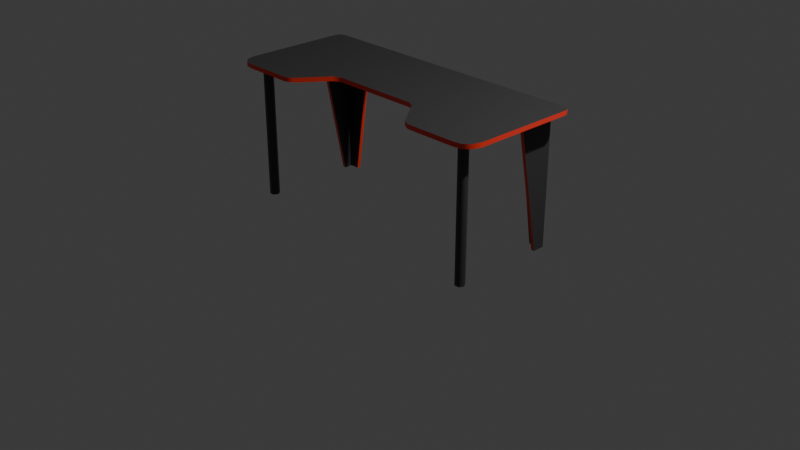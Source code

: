# Source: FINAL_bureau.blend  (saved by Blender 4.1.23; exported with 4.5.12 LTS)
import bpy
from mathutils import Matrix  # noqa: F401  (used for matrix-valued properties, if any)

bpy.ops.wm.read_factory_settings(use_empty=True)
scene = bpy.context.scene
scene.name = 'Scene'

# ---- collections
col_collection = bpy.data.collections.new('Collection'); scene.collection.children.link(col_collection)

# ---- images (referenced by path relative to the original .blend; pixels are not part of the script)
import os
ASSET_DIR = os.environ.get("B2B_ASSET_DIR", "")  # directory of the original .blend (textures are referenced by path, not embedded)
HERE = os.path.dirname(os.path.abspath(__file__))  # packed textures are extracted next to this script under _unpacked/

def load_image(name, relpath, width, height, colorspace="sRGB"):
    """Load a texture the original file referenced (path relative to the .blend, or extracted next to this script)."""
    p = next((c for c in (os.path.join(HERE, relpath), os.path.join(ASSET_DIR, relpath)) if relpath and os.path.exists(c)), "")
    if p:
        img = bpy.data.images.load(p, check_existing=True)
        img.name = name
    else:  # same state as the original file: an image datablock whose file is absent (Cycles renders it pink)
        img = bpy.data.images.new(name, width, height)
        img.source = "FILE"
        img.filepath = "//" + (relpath or name)
    img.colorspace_settings.name = colorspace
    return img
img_textures_png = load_image('Textures.png', '_unpacked/Textures.d430a8e8.png', 1024, 1024, 'sRGB')

# ---- materials (node trees are filled in below, after node groups)
mat_material_001 = bpy.data.materials.new('Material.001')
mat_material_001.use_transparent_shadow = False
mat_material_001.diffuse_color = (1.0, 1.0, 1.0, 1.0)
mat_material_001.roughness = 0.8586
mat_material_001.specular_intensity = 1.0

# ---- node groups
ng_auto_smooth = bpy.data.node_groups.new('Auto Smooth', 'GeometryNodeTree')
_s = ng_auto_smooth.interface.new_socket(name='Geometry', in_out='OUTPUT', socket_type='NodeSocketGeometry')
_s = ng_auto_smooth.interface.new_socket(name='Geometry', in_out='INPUT', socket_type='NodeSocketGeometry')
_s = ng_auto_smooth.interface.new_socket(name='Angle', in_out='INPUT', socket_type='NodeSocketFloat')
_s.subtype = 'ANGLE'
_s.min_value = 0.0
_s.max_value = 3.142
ng_auto_smooth.is_modifier = True
_N = ng_auto_smooth.nodes; _L = ng_auto_smooth.links
n0 = _N.new('NodeGroupOutput'); n0.name = 'Group Output'; n0.location = (480, -100)
n1 = _N.new('NodeGroupInput'); n1.name = 'Group Input'; n1.location = (-420, -300)
n2 = _N.new('NodeGroupInput'); n2.name = 'Group Input.001'; n2.location = (-60, -100)
n3 = _N.new('GeometryNodeSetShadeSmooth'); n3.name = 'Set Shade Smooth'; n3.location = (120, -100)
n3.domain = 'EDGE'
n4 = _N.new('GeometryNodeSetShadeSmooth'); n4.name = 'Set Shade Smooth.001'; n4.location = (300, -100)
n5 = _N.new('GeometryNodeInputMeshEdgeAngle'); n5.name = 'Edge Angle'; n5.location = (-420, -220)
n6 = _N.new('GeometryNodeInputEdgeSmooth'); n6.name = 'Is Edge Smooth'; n6.location = (-60, -160)
n7 = _N.new('GeometryNodeInputShadeSmooth'); n7.name = 'Is Face Smooth'; n7.location = (-240, -340)
n8 = _N.new('FunctionNodeBooleanMath'); n8.name = 'Boolean Math'; n8.location = (-60, -220)
n9 = _N.new('FunctionNodeCompare'); n9.name = 'Compare'; n9.location = (-240, -180)
n9.operation = 'LESS_EQUAL'
_L.new(n5.outputs[0], n9.inputs[0])
_L.new(n4.outputs[0], n0.inputs[0])
_L.new(n1.outputs[1], n9.inputs[1])
_L.new(n9.outputs[0], n8.inputs[0])
_L.new(n7.outputs[0], n8.inputs[1])
_L.new(n2.outputs[0], n3.inputs[0])
_L.new(n6.outputs[0], n3.inputs[1])
_L.new(n3.outputs[0], n4.inputs[0])
_L.new(n8.outputs[0], n3.inputs[2])
n0.is_active_output = True

# ---- material node trees
mat_material_001.use_nodes = True; mat_material_001.node_tree.nodes.clear()
_N = mat_material_001.node_tree.nodes; _L = mat_material_001.node_tree.links
n0 = _N.new('ShaderNodeBsdfPrincipled'); n0.name = 'Principled BSDF'; n0.location = (10, 300)
n0.distribution = 'GGX'
n0.subsurface_method = 'BURLEY'
n0.inputs[2].default_value = 0.364
n0.inputs[3].default_value = 1.45
n0.inputs[13].default_value = 0.4145
n0.inputs[27].default_value = (0.0, 0.0, 0.0, 1.0)
n0.inputs[28].default_value = 1.0
n1 = _N.new('ShaderNodeOutputMaterial'); n1.name = 'Material Output'; n1.location = (300, 300)
n2 = _N.new('ShaderNodeTexImage'); n2.name = 'Image Texture'; n2.location = (-370, 357)
n2.image = img_textures_png
_L.new(n0.outputs[0], n1.inputs[0])
_L.new(n2.outputs[0], n0.inputs[0])
n1.is_active_output = True

# ---- world
world_world = bpy.data.worlds.new('World'); scene.world = world_world
world_world.use_nodes = True; world_world.node_tree.nodes.clear()
_N = world_world.node_tree.nodes; _L = world_world.node_tree.links
n0 = _N.new('ShaderNodeOutputWorld'); n0.name = 'World Output'; n0.location = (300, 300)
n1 = _N.new('ShaderNodeBackground'); n1.name = 'Background'; n1.location = (10, 300)
n1.inputs[0].default_value = (0.05088, 0.05088, 0.05088, 1.0)
_L.new(n1.outputs[0], n0.inputs[0])
n0.is_active_output = True
world_world.color = (0.05088, 0.05088, 0.05088)
world_world.use_sun_shadow = False
world_world.sun_shadow_jitter_overblur = 0.0

# ---- cameras
cam_camera = bpy.data.cameras.new('Camera')
cam_camera.clip_end = 100.0
cam_camera.ortho_scale = 7.314

# ---- lights
light_light = bpy.data.lights.new('Light', 'POINT')
light_light.transmission_factor = 0.0
light_light.energy = 1000.0
light_light.shadow_soft_size = 0.1
light_light.shadow_maximum_resolution = 0.006
light_light.use_absolute_resolution = True

# ---- meshes
me_mesh_410 = bpy.data.meshes.new('Mesh.410')
me_mesh_410.from_pydata([(0.7606, 0.3077, 0.7293), (0.7606, 0.3077, 0.7057), (0.6974, -0.3552, 0.7293), (0.7945, -0.2701, 0.7293), (0.746, -0.3486, 0.7293), (0.7815, -0.3174, 0.7293), (0.7945, -0.2701, 0.7057), (0.6974, -0.3552, 0.7057), (0.7815, -0.3174, 0.7057), (0.746, -0.3486, 0.7057), (0.7945, 0.2738, 0.7293), (0.7846, 0.2978, 0.7293), (0.7945, 0.2738, 0.7057), (0.7846, 0.2978, 0.7057), (-0.7563, 0.3077, 0.7057), (-0.6931, -0.3552, 0.7293), (-0.7902, -0.2701, 0.7293), (-0.7417, -0.3486, 0.7293), (-0.7772, -0.3174, 0.7293), (-0.7902, -0.2701, 0.7057), (-0.6931, -0.3552, 0.7057), (-0.7772, -0.3174, 0.7057), (-0.7417, -0.3486, 0.7057), (-0.7902, 0.2738, 0.7293), (-0.7803, 0.2978, 0.7293), (-0.7902, 0.2738, 0.7057), (-0.7803, 0.2978, 0.7057), (-0.6549, -0.2646, -7.61e-08), (-0.6549, -0.2646, 0.7196), (-0.6679, -0.2871, -7.243e-08), (-0.6679, -0.2871, 0.7196), (-0.6939, -0.2871, -7.243e-08), (-0.6939, -0.2871, 0.7196), (-0.7069, -0.2646, -7.61e-08), (-0.7069, -0.2646, 0.7196), (-0.6939, -0.2421, -7.977e-08), (-0.6939, -0.2421, 0.7196), (-0.6679, -0.2421, -7.977e-08), (-0.6679, -0.2421, 0.7196), (0.7069, -0.2646, 1.623e-07), (0.7069, -0.2646, 0.7196), (0.6939, -0.2871, 1.66e-07), (0.6939, -0.2871, 0.7196), (0.6679, -0.2871, 1.66e-07), (0.6679, -0.2871, 0.7196), (0.6549, -0.2646, 1.623e-07), (0.6549, -0.2646, 0.7196), (0.6679, -0.2421, 1.587e-07), (0.6679, -0.2421, 0.7196), (0.6939, -0.2421, 1.587e-07), (0.6939, -0.2421, 0.7196), (0.2382, -0.163, 0.7293), (0.2772, -0.1824, 0.7293), (0.3928, -0.3358, 0.7293), (0.4318, -0.3553, 0.7293), (0.4317, -0.3552, 0.7057), (0.3927, -0.3358, 0.7057), (0.2771, -0.1824, 0.7057), (0.2381, -0.163, 0.7057), (-0.4274, -0.3553, 0.7293), (-0.3885, -0.3358, 0.7293), (-0.7563, 0.3077, 0.7293), (-0.2728, -0.1824, 0.7293), (-0.2339, -0.163, 0.7293), (-0.2338, -0.163, 0.7057), (-0.2728, -0.1824, 0.7057), (-0.3884, -0.3358, 0.7057), (-0.4274, -0.3552, 0.7057), (0.5236, 0.2922, 0.7154), (0.6298, 0.2922, 7.161e-08), (0.6979, 0.2922, 7.161e-08), (0.6979, 0.2922, 0.7154), (0.6979, 0.2284, 8.201e-08), (0.6979, 0.08787, 0.7154), (0.5236, 0.2733, 0.7154), (0.6298, 0.2733, 7.468e-08), (0.6801, 0.2733, 7.468e-08), (0.6801, 0.2733, 0.7154), (0.6801, 0.2284, 8.201e-08), (0.6801, 0.08787, 0.7154), (-0.5236, 0.2922, 0.7154), (-0.6298, 0.2922, -1.668e-07), (-0.6979, 0.2922, -1.668e-07), (-0.6979, 0.2922, 0.7154), (-0.6979, 0.2284, -1.564e-07), (-0.6979, 0.08787, 0.7154), (-0.5236, 0.2733, 0.7154), (-0.6298, 0.2733, -1.637e-07), (-0.6801, 0.2733, -1.637e-07), (-0.6801, 0.2733, 0.7154), (-0.6801, 0.2284, -1.564e-07), (-0.6801, 0.08787, 0.7154)], [], [(11, 5, 3, 10), (4, 5, 11, 0), (2, 54, 55, 7), (4, 0, 54, 2), (2, 7, 9, 4), (4, 9, 8, 5), (5, 8, 6, 3), (1, 0, 11, 13), (13, 11, 10, 12), (3, 6, 12, 10), (15, 59, 61, 17), (24, 23, 16, 18), (17, 61, 24, 18), (15, 17, 22, 20), (17, 18, 21, 22), (18, 16, 19, 21), (14, 26, 24, 61), (26, 25, 23, 24), (16, 23, 25, 19), (1, 14, 61, 0), (27, 28, 30, 29), (29, 30, 32, 31), (31, 32, 34, 33), (33, 34, 36, 35), (35, 36, 38, 37), (37, 38, 28, 27), (39, 40, 42, 41), (41, 42, 44, 43), (43, 44, 46, 45), (45, 46, 48, 47), (47, 48, 50, 49), (49, 50, 40, 39), (52, 57, 56, 53), (60, 66, 65, 62), (64, 58, 51, 63), (20, 67, 59, 15), (51, 52, 0), (53, 54, 0), (59, 60, 61), (62, 63, 61), (51, 58, 57, 52), (55, 54, 53, 56), (59, 67, 66, 60), (64, 63, 62, 65), (0, 52, 53), (51, 0, 61, 63), (61, 60, 62), (71, 70, 69, 68), (73, 72, 70, 71), (77, 74, 75, 76), (79, 77, 76, 78), (68, 69, 75, 74), (72, 73, 79, 78), (83, 80, 81, 82), (85, 83, 82, 84), (89, 88, 87, 86), (91, 90, 88, 89), (80, 86, 87, 81), (84, 90, 91, 85), (26, 14, 25), (25, 14, 19), (14, 1, 19), (19, 1, 21), (21, 1, 22), (22, 1, 20), (1, 13, 20), (13, 12, 20), (8, 9, 6), (9, 7, 6), (6, 7, 12), (7, 55, 12), (55, 56, 12), (56, 57, 12), (57, 58, 12), (66, 67, 65), (67, 20, 65), (65, 20, 64), (20, 12, 64), (58, 64, 12), (47, 49, 39, 41, 43, 45), (35, 37, 27, 29, 31, 33), (81, 87, 82), (87, 88, 82), (82, 88, 84), (88, 90, 84), (69, 70, 75), (75, 70, 76), (70, 72, 76), (72, 78, 76)])
me_mesh_410.polygons.foreach_set('use_smooth', [True] * 89)
_uv = me_mesh_410.uv_layers.new(name='map1')
_uv.uv.foreach_set('vector', [0.8987, 0.7915, 0.8983, 0.7914, 0.8983, 0.7914, 0.8987, 0.7915, 0.8983, 0.7914, 0.8983, 0.7914, 0.8987, 0.7915, 0.8987, 0.7915, 0.0617, 0.4971, 0.06167, 0.4973, 0.06165, 0.4973, 0.06168, 0.497, 0.8983, 0.7914, 0.8987, 0.7915, 0.8982, 0.7917, 0.8983, 0.7914, 0.0617, 0.4971, 0.06168, 0.497, 0.0617, 0.497, 0.06171, 0.497, 0.06171, 0.497, 0.0617, 0.497, 0.06173, 0.497, 0.06174, 0.497, 0.06174, 0.497, 0.06173, 0.497, 0.06176, 0.497, 0.06176, 0.497, 0.06209, 0.4971, 0.06208, 0.4971, 0.06207, 0.4971, 0.06208, 0.4971, 0.06208, 0.4971, 0.06207, 0.4971, 0.06206, 0.4971, 0.06207, 0.4971, 0.06176, 0.497, 0.06176, 0.497, 0.06207, 0.4971, 0.06206, 0.4971, 0.8982, 0.7926, 0.8982, 0.7923, 0.8987, 0.7926, 0.8983, 0.7926, 0.8987, 0.7926, 0.8987, 0.7926, 0.8983, 0.7927, 0.8983, 0.7927, 0.8983, 0.7926, 0.8987, 0.7926, 0.8987, 0.7926, 0.8983, 0.7927, 0.06169, 0.498, 0.06171, 0.498, 0.0617, 0.498, 0.06168, 0.498, 0.06171, 0.498, 0.06173, 0.498, 0.06172, 0.4981, 0.0617, 0.498, 0.06173, 0.498, 0.06176, 0.498, 0.06176, 0.4981, 0.06172, 0.4981, 0.06209, 0.498, 0.06208, 0.498, 0.06207, 0.498, 0.06207, 0.498, 0.06208, 0.498, 0.06207, 0.498, 0.06206, 0.498, 0.06207, 0.498, 0.06176, 0.498, 0.06206, 0.498, 0.06207, 0.498, 0.06176, 0.4981, 0.06209, 0.4971, 0.06209, 0.498, 0.06207, 0.498, 0.06208, 0.4971, 0.8956, 0.7958, 0.8955, 0.7958, 0.8955, 0.7959, 0.8956, 0.7958, 0.8956, 0.7958, 0.8955, 0.7959, 0.8956, 0.7959, 0.8956, 0.7958, 0.8956, 0.7958, 0.8956, 0.7959, 0.8956, 0.7958, 0.8955, 0.7958, 0.8955, 0.7958, 0.8956, 0.7958, 0.8956, 0.7958, 0.8955, 0.7958, 0.8955, 0.7958, 0.8956, 0.7958, 0.8955, 0.7958, 0.8956, 0.7959, 0.8956, 0.7959, 0.8955, 0.7958, 0.8955, 0.7958, 0.8956, 0.7958, 0.8955, 0.7957, 0.8956, 0.7957, 0.8956, 0.7957, 0.8955, 0.7957, 0.8955, 0.7957, 0.8956, 0.7957, 0.8956, 0.7958, 0.8955, 0.7956, 0.8955, 0.7956, 0.8956, 0.7958, 0.8955, 0.7957, 0.8956, 0.7956, 0.8956, 0.7956, 0.8955, 0.7957, 0.8955, 0.7957, 0.8956, 0.7957, 0.8956, 0.7957, 0.8955, 0.7957, 0.8956, 0.7956, 0.8956, 0.7957, 0.8956, 0.7957, 0.8956, 0.7956, 0.8956, 0.7957, 0.8955, 0.7957, 0.06167, 0.4973, 0.06165, 0.4973, 0.06165, 0.4973, 0.06167, 0.4973, 0.06166, 0.4978, 0.06165, 0.4978, 0.06165, 0.4977, 0.06166, 0.4977, 0.06165, 0.4977, 0.06165, 0.4973, 0.06167, 0.4973, 0.06166, 0.4977, 0.06168, 0.498, 0.06165, 0.4978, 0.06167, 0.4978, 0.06169, 0.498, 0.8982, 0.7918, 0.8982, 0.7918, 0.8987, 0.7915, 0.8982, 0.7917, 0.8982, 0.7917, 0.8987, 0.7915, 0.8982, 0.7923, 0.8982, 0.7923, 0.8987, 0.7926, 0.8982, 0.7923, 0.8982, 0.7923, 0.8987, 0.7926, 0.06167, 0.4973, 0.06165, 0.4973, 0.06165, 0.4973, 0.06167, 0.4973, 0.06165, 0.4973, 0.06167, 0.4973, 0.06167, 0.4973, 0.06165, 0.4973, 0.06167, 0.4978, 0.06165, 0.4978, 0.06165, 0.4978, 0.06166, 0.4978, 0.06165, 0.4977, 0.06166, 0.4977, 0.06166, 0.4977, 0.06165, 0.4977, 0.8987, 0.7915, 0.8982, 0.7918, 0.8982, 0.7917, 0.8982, 0.7918, 0.8987, 0.7915, 0.8987, 0.7926, 0.8982, 0.7923, 0.8987, 0.7926, 0.8982, 0.7923, 0.8982, 0.7923, 0.8987, 0.7915, 0.8987, 0.7914, 0.8987, 0.7914, 0.8987, 0.7915, 0.8983, 0.7914, 0.8983, 0.7914, 0.8987, 0.7914, 0.8987, 0.7915, 0.8987, 0.7915, 0.8987, 0.7915, 0.8987, 0.7914, 0.8987, 0.7914, 0.8983, 0.7914, 0.8987, 0.7915, 0.8987, 0.7914, 0.8983, 0.7914, 0.06206, 0.4971, 0.06207, 0.4971, 0.06207, 0.4971, 0.06206, 0.4971, 0.06176, 0.497, 0.06176, 0.497, 0.06176, 0.497, 0.06176, 0.497, 0.8987, 0.7915, 0.8987, 0.7915, 0.8987, 0.7914, 0.8987, 0.7914, 0.8983, 0.7914, 0.8987, 0.7915, 0.8987, 0.7914, 0.8983, 0.7914, 0.8987, 0.7915, 0.8987, 0.7914, 0.8987, 0.7914, 0.8987, 0.7915, 0.8983, 0.7914, 0.8983, 0.7914, 0.8987, 0.7914, 0.8987, 0.7915, 0.06206, 0.4971, 0.06206, 0.4971, 0.06207, 0.4971, 0.06207, 0.4971, 0.06176, 0.497, 0.06176, 0.497, 0.06176, 0.497, 0.06176, 0.497, 0.06208, 0.498, 0.06209, 0.498, 0.06207, 0.498, 0.06207, 0.498, 0.06209, 0.498, 0.06176, 0.4981, 0.06209, 0.498, 0.06209, 0.4971, 0.06176, 0.4981, 0.06176, 0.4981, 0.06209, 0.4971, 0.06172, 0.4981, 0.06172, 0.4981, 0.06209, 0.4971, 0.0617, 0.498, 0.0617, 0.498, 0.06209, 0.4971, 0.06168, 0.498, 0.06209, 0.4971, 0.06208, 0.4971, 0.06168, 0.498, 0.06208, 0.4971, 0.06207, 0.4971, 0.06168, 0.498, 0.06173, 0.497, 0.0617, 0.497, 0.06176, 0.497, 0.0617, 0.497, 0.06168, 0.497, 0.06176, 0.497, 0.06176, 0.497, 0.06168, 0.497, 0.06207, 0.4971, 0.06168, 0.497, 0.06165, 0.4973, 0.06207, 0.4971, 0.06165, 0.4973, 0.06165, 0.4973, 0.06207, 0.4971, 0.06165, 0.4973, 0.06165, 0.4973, 0.06207, 0.4971, 0.06165, 0.4973, 0.06165, 0.4973, 0.06207, 0.4971, 0.06165, 0.4978, 0.06165, 0.4978, 0.06165, 0.4977, 0.06165, 0.4978, 0.06168, 0.498, 0.06165, 0.4977, 0.06165, 0.4977, 0.06168, 0.498, 0.06165, 0.4977, 0.06168, 0.498, 0.06207, 0.4971, 0.06165, 0.4977, 0.06165, 0.4973, 0.06165, 0.4977, 0.06207, 0.4971, 0.8956, 0.7957, 0.8956, 0.7957, 0.8955, 0.7957, 0.8955, 0.7957, 0.8955, 0.7956, 0.8956, 0.7956, 0.8955, 0.7958, 0.8956, 0.7959, 0.8956, 0.7958, 0.8956, 0.7958, 0.8956, 0.7958, 0.8955, 0.7958, 0.8957, 0.793, 0.8965, 0.793, 0.8957, 0.7958, 0.8965, 0.793, 0.8965, 0.795, 0.8957, 0.7958, 0.8957, 0.7958, 0.8965, 0.795, 0.8984, 0.7958, 0.8965, 0.795, 0.8984, 0.795, 0.8984, 0.7958, 0.8932, 0.7929, 0.8932, 0.7901, 0.894, 0.7929, 0.894, 0.7929, 0.8932, 0.7901, 0.894, 0.7908, 0.8932, 0.7901, 0.8959, 0.7901, 0.894, 0.7908, 0.8959, 0.7901, 0.8959, 0.7908, 0.894, 0.7908])
me_mesh_410.materials.append(mat_material_001)
me_mesh_410.use_remesh_fix_poles = True
me_mesh_410.use_remesh_preserve_attributes = False
me_mesh_410.use_mirror_vertex_groups = False
me_mesh_410.update()

# ---- objects
ob_light = bpy.data.objects.new('Light', light_light)
ob_camera = bpy.data.objects.new('Camera', cam_camera)
ob_bureau = bpy.data.objects.new('Bureau', me_mesh_410)

# ---- transforms, parenting, visibility, modifiers, constraints
ob_light.location = (4.076, 1.005, 5.904)
ob_light.rotation_euler = (0.6503, 0.05522, 1.866)
ob_light.lock_rotations_4d = False
ob_light.empty_display_type = 'ARROWS'
ob_light.color = (0.0, 0.0, 0.0, 0.0)
ob_light.lineart.crease_threshold = 0.0
ob_camera.location = (7.359, -6.926, 4.958)
ob_camera.rotation_euler = (1.109, 0.0, 0.8149)
ob_camera.lock_rotations_4d = False
ob_camera.empty_display_type = 'ARROWS'
ob_camera.color = (0.0, 0.0, 0.0, 0.0)
ob_camera.display_type = 'WIRE'
ob_camera.lineart.crease_threshold = 0.0
ob_bureau.location = (0.0, 0.0, 0.0)
ob_bureau.scale = (2.0, 2.0, 2.0)
ob_bureau.color = (0.8, 0.8, 0.8, 1.0)
ob_bureau.lineart.crease_threshold = 0.0
_m = ob_bureau.modifiers.new('Auto Smooth', 'NODES')
_m.node_group = ng_auto_smooth
_gi = [s.identifier for s in ng_auto_smooth.interface.items_tree if s.item_type == 'SOCKET' and s.in_out == 'INPUT']
_m[_gi[1]] = 1.396  # Angle

# ---- collection membership
col_collection.objects.link(ob_light)
col_collection.objects.link(ob_camera)
col_collection.objects.link(ob_bureau)

# ---- scene / render settings (as saved in the file)
scene.camera = ob_camera
scene.frame_start = 1; scene.frame_end = 250; scene.frame_set(1)
scene.render.engine = 'BLENDER_EEVEE_NEXT'
scene.cycles.sampling_pattern = 'TABULATED_SOBOL'
scene.eevee.ray_tracing_options.trace_max_roughness = 0.0
bpy.context.view_layer.update()
